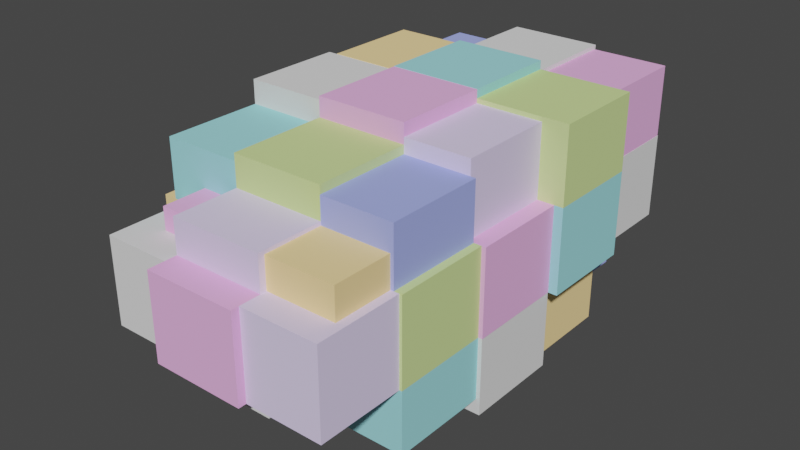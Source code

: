 # Source: MT-Pipeline.blend  (saved by Blender 3.4.6; exported with 4.5.12 LTS)
import bpy
from mathutils import Matrix  # noqa: F401  (used for matrix-valued properties, if any)

bpy.ops.wm.read_factory_settings(use_empty=True)
scene = bpy.context.scene
scene.name = 'Scene'

# ---- collections
col_boundingboxes__3x5x3 = bpy.data.collections.new('boundingboxes__3x5x3'); scene.collection.children.link(col_boundingboxes__3x5x3)

# ---- materials (node trees are filled in below, after node groups)
mat_clr = bpy.data.materials.new('CLR')
mat_clr.use_transparent_shadow = False
mat_clr.diffuse_color = (0.3744, 0.4369, 0.96, 1.0)
mat_dots_stroke = bpy.data.materials.new('Dots Stroke')
mat_dots_stroke.use_transparent_shadow = False
mat_dots_stroke.roughness = 0.5
mat_fcmc = bpy.data.materials.new('FCMC')
mat_fcmc.use_transparent_shadow = False
mat_fcmc.diffuse_color = (0.93, 0.465, 0.8612, 1.0)
mat_ff = bpy.data.materials.new('FF')
mat_ff.use_transparent_shadow = False
mat_ff.diffuse_color = (0.805, 0.7, 1.0, 1.0)
mat_pcmc = bpy.data.materials.new('PCMC')
mat_pcmc.use_transparent_shadow = False
mat_pcmc.diffuse_color = (1.0, 0.7368, 0.342, 1.0)
mat_pe = bpy.data.materials.new('PE')
mat_pe.use_transparent_shadow = False
mat_pe.diffuse_color = (0.3451, 0.7725, 0.8118, 1.0)
mat_rna = bpy.data.materials.new('RNA')
mat_rna.use_transparent_shadow = False
mat_rna.diffuse_color = (0.6378, 0.8, 0.32, 1.0)

# ---- material node trees

# ---- world
world_world = bpy.data.worlds.new('World'); scene.world = world_world
world_world.use_nodes = True; world_world.node_tree.nodes.clear()
_N = world_world.node_tree.nodes; _L = world_world.node_tree.links
n0 = _N.new('ShaderNodeOutputWorld'); n0.name = 'World Output'; n0.location = (300, 300)
n1 = _N.new('ShaderNodeBackground'); n1.name = 'Background'; n1.location = (10, 300)
n1.inputs[0].default_value = (0.05088, 0.05088, 0.05088, 1.0)
_L.new(n1.outputs[0], n0.inputs[0])
n0.is_active_output = True
world_world.color = (0.05088, 0.05088, 0.05088)
world_world.use_sun_shadow = False
world_world.sun_shadow_jitter_overblur = 0.0

# ---- meshes
me_boundingbox_a_1_i_004 = bpy.data.meshes.new('boundingbox_A-1-I.004')
me_boundingbox_a_1_i_004.from_pydata([(10.08, -98.76, -14.79), (21.0, -98.76, -14.79), (10.08, -88.8, -14.79), (21.0, -88.8, -14.79), (10.08, -98.76, -9.667), (21.0, -98.76, -9.667), (10.08, -88.8, -9.667), (21.0, -88.8, -9.667)], [], [(0, 2, 3, 1), (0, 1, 5, 4), (4, 5, 7, 6), (2, 6, 7, 3), (0, 4, 6, 2), (1, 3, 7, 5)])
_uv = me_boundingbox_a_1_i_004.uv_layers.new(name='uv_map')
_uv.uv.foreach_set('vector', [0.25, 0.375, 0.25, 0.125, 0.5, 0.125, 0.5, 0.375, 0.25, 0.375, 0.5, 0.375, 0.5, 0.625, 0.25, 0.625, 0.25, 0.625, 0.5, 0.625, 0.5, 0.875, 0.25, 0.875, 1.0, 0.375, 1.0, 0.625, 0.75, 0.625, 0.75, 0.375, 0.25, 0.375, 0.25, 0.625, 0.0, 0.625, 0.0, 0.375, 0.5, 0.375, 0.75, 0.375, 0.75, 0.625, 0.5, 0.625])
me_boundingbox_a_1_i_004.materials.append(mat_clr)
me_boundingbox_a_1_i_004.update()
me_boundingbox_a_1_ii_004 = bpy.data.meshes.new('boundingbox_A-1-II.004')
me_boundingbox_a_1_ii_004.from_pydata([(5.59, -106.4, -9.667), (21.0, -106.4, -9.667), (5.59, -88.8, -9.667), (21.0, -88.8, -9.667), (5.59, -106.4, 9.667), (21.0, -106.4, 9.667), (5.59, -88.8, 9.667), (21.0, -88.8, 9.667)], [], [(0, 2, 3, 1), (0, 1, 5, 4), (4, 5, 7, 6), (2, 6, 7, 3), (0, 4, 6, 2), (1, 3, 7, 5)])
_uv = me_boundingbox_a_1_ii_004.uv_layers.new(name='uv_map')
_uv.uv.foreach_set('vector', [0.25, 0.375, 0.25, 0.125, 0.5, 0.125, 0.5, 0.375, 0.25, 0.375, 0.5, 0.375, 0.5, 0.625, 0.25, 0.625, 0.25, 0.625, 0.5, 0.625, 0.5, 0.875, 0.25, 0.875, 1.0, 0.375, 1.0, 0.625, 0.75, 0.625, 0.75, 0.375, 0.25, 0.375, 0.25, 0.625, 0.0, 0.625, 0.0, 0.375, 0.5, 0.375, 0.75, 0.375, 0.75, 0.625, 0.5, 0.625])
me_boundingbox_a_1_ii_004.materials.append(mat_dots_stroke)
me_boundingbox_a_1_ii_004.update()
me_boundingbox_a_1_iii_004 = bpy.data.meshes.new('boundingbox_A-1-III.004')
me_boundingbox_a_1_iii_004.from_pydata([(12.07, -98.73, 9.667), (21.0, -98.73, 9.667), (12.07, -88.8, 9.667), (21.0, -88.8, 9.667), (12.07, -98.73, 14.62), (21.0, -98.73, 14.62), (12.07, -88.8, 14.62), (21.0, -88.8, 14.62)], [], [(0, 2, 3, 1), (0, 1, 5, 4), (4, 5, 7, 6), (2, 6, 7, 3), (0, 4, 6, 2), (1, 3, 7, 5)])
_uv = me_boundingbox_a_1_iii_004.uv_layers.new(name='uv_map')
_uv.uv.foreach_set('vector', [0.25, 0.375, 0.25, 0.125, 0.5, 0.125, 0.5, 0.375, 0.25, 0.375, 0.5, 0.375, 0.5, 0.625, 0.25, 0.625, 0.25, 0.625, 0.5, 0.625, 0.5, 0.875, 0.25, 0.875, 1.0, 0.375, 1.0, 0.625, 0.75, 0.625, 0.75, 0.375, 0.25, 0.375, 0.25, 0.625, 0.0, 0.625, 0.0, 0.375, 0.5, 0.375, 0.75, 0.375, 0.75, 0.625, 0.5, 0.625])
me_boundingbox_a_1_iii_004.materials.append(mat_fcmc)
me_boundingbox_a_1_iii_004.update()
me_boundingbox_a_2_i_004 = bpy.data.meshes.new('boundingbox_A-2-I.004')
me_boundingbox_a_2_i_004.from_pydata([(2.435, -88.8, -22.04), (21.0, -88.8, -22.04), (2.435, -66.6, -22.04), (21.0, -66.6, -22.04), (2.435, -88.8, -9.667), (21.0, -88.8, -9.667), (2.435, -66.6, -9.667), (21.0, -66.6, -9.667)], [], [(0, 2, 3, 1), (0, 1, 5, 4), (4, 5, 7, 6), (2, 6, 7, 3), (0, 4, 6, 2), (1, 3, 7, 5)])
_uv = me_boundingbox_a_2_i_004.uv_layers.new(name='uv_map')
_uv.uv.foreach_set('vector', [0.25, 0.375, 0.25, 0.125, 0.5, 0.125, 0.5, 0.375, 0.25, 0.375, 0.5, 0.375, 0.5, 0.625, 0.25, 0.625, 0.25, 0.625, 0.5, 0.625, 0.5, 0.875, 0.25, 0.875, 1.0, 0.375, 1.0, 0.625, 0.75, 0.625, 0.75, 0.375, 0.25, 0.375, 0.25, 0.625, 0.0, 0.625, 0.0, 0.375, 0.5, 0.375, 0.75, 0.375, 0.75, 0.625, 0.5, 0.625])
me_boundingbox_a_2_i_004.materials.append(mat_ff)
me_boundingbox_a_2_i_004.update()
me_boundingbox_a_2_ii_004 = bpy.data.meshes.new('boundingbox_A-2-II.004')
me_boundingbox_a_2_ii_004.from_pydata([(0.008295, -88.8, -9.667), (21.0, -88.8, -9.667), (0.008295, -66.6, -9.667), (21.0, -66.6, -9.667), (0.008295, -88.8, 9.667), (21.0, -88.8, 9.667), (0.008295, -66.6, 9.667), (21.0, -66.6, 9.667)], [], [(0, 2, 3, 1), (0, 1, 5, 4), (4, 5, 7, 6), (2, 6, 7, 3), (0, 4, 6, 2), (1, 3, 7, 5)])
_uv = me_boundingbox_a_2_ii_004.uv_layers.new(name='uv_map')
_uv.uv.foreach_set('vector', [0.25, 0.375, 0.25, 0.125, 0.5, 0.125, 0.5, 0.375, 0.25, 0.375, 0.5, 0.375, 0.5, 0.625, 0.25, 0.625, 0.25, 0.625, 0.5, 0.625, 0.5, 0.875, 0.25, 0.875, 1.0, 0.375, 1.0, 0.625, 0.75, 0.625, 0.75, 0.375, 0.25, 0.375, 0.25, 0.625, 0.0, 0.625, 0.0, 0.375, 0.5, 0.375, 0.75, 0.375, 0.75, 0.625, 0.5, 0.625])
me_boundingbox_a_2_ii_004.materials.append(mat_pcmc)
me_boundingbox_a_2_ii_004.update()
me_boundingbox_a_2_iii_004 = bpy.data.meshes.new('boundingbox_A-2-III.004')
me_boundingbox_a_2_iii_004.from_pydata([(3.041, -88.8, 9.667), (21.0, -88.8, 9.667), (3.041, -66.6, 9.667), (21.0, -66.6, 9.667), (3.041, -88.8, 22.67), (21.0, -88.8, 22.67), (3.041, -66.6, 22.67), (21.0, -66.6, 22.67)], [], [(0, 2, 3, 1), (0, 1, 5, 4), (4, 5, 7, 6), (2, 6, 7, 3), (0, 4, 6, 2), (1, 3, 7, 5)])
_uv = me_boundingbox_a_2_iii_004.uv_layers.new(name='uv_map')
_uv.uv.foreach_set('vector', [0.25, 0.375, 0.25, 0.125, 0.5, 0.125, 0.5, 0.375, 0.25, 0.375, 0.5, 0.375, 0.5, 0.625, 0.25, 0.625, 0.25, 0.625, 0.5, 0.625, 0.5, 0.875, 0.25, 0.875, 1.0, 0.375, 1.0, 0.625, 0.75, 0.625, 0.75, 0.375, 0.25, 0.375, 0.25, 0.625, 0.0, 0.625, 0.0, 0.375, 0.5, 0.375, 0.75, 0.375, 0.75, 0.625, 0.5, 0.625])
me_boundingbox_a_2_iii_004.materials.append(mat_pe)
me_boundingbox_a_2_iii_004.update()
me_boundingbox_a_3_i_004 = bpy.data.meshes.new('boundingbox_A-3-I.004')
me_boundingbox_a_3_i_004.from_pydata([(2.459, -66.6, -24.33), (21.0, -66.6, -24.33), (2.459, -44.4, -24.33), (21.0, -44.4, -24.33), (2.459, -66.6, -9.667), (21.0, -66.6, -9.667), (2.459, -44.4, -9.667), (21.0, -44.4, -9.667)], [], [(0, 2, 3, 1), (0, 1, 5, 4), (4, 5, 7, 6), (2, 6, 7, 3), (0, 4, 6, 2), (1, 3, 7, 5)])
_uv = me_boundingbox_a_3_i_004.uv_layers.new(name='uv_map')
_uv.uv.foreach_set('vector', [0.25, 0.375, 0.25, 0.125, 0.5, 0.125, 0.5, 0.375, 0.25, 0.375, 0.5, 0.375, 0.5, 0.625, 0.25, 0.625, 0.25, 0.625, 0.5, 0.625, 0.5, 0.875, 0.25, 0.875, 1.0, 0.375, 1.0, 0.625, 0.75, 0.625, 0.75, 0.375, 0.25, 0.375, 0.25, 0.625, 0.0, 0.625, 0.0, 0.375, 0.5, 0.375, 0.75, 0.375, 0.75, 0.625, 0.5, 0.625])
me_boundingbox_a_3_i_004.materials.append(mat_rna)
me_boundingbox_a_3_i_004.update()
me_boundingbox_a_3_ii_005 = bpy.data.meshes.new('boundingbox_A-3-II.005')
me_boundingbox_a_3_ii_005.from_pydata([(0.04888, -66.6, -9.667), (21.0, -66.6, -9.667), (0.04888, -44.4, -9.667), (21.0, -44.4, -9.667), (0.04888, -66.6, 9.667), (21.0, -66.6, 9.667), (0.04888, -44.4, 9.667), (21.0, -44.4, 9.667)], [], [(0, 2, 3, 1), (0, 1, 5, 4), (4, 5, 7, 6), (2, 6, 7, 3), (0, 4, 6, 2), (1, 3, 7, 5)])
_uv = me_boundingbox_a_3_ii_005.uv_layers.new(name='uv_map')
_uv.uv.foreach_set('vector', [0.25, 0.375, 0.25, 0.125, 0.5, 0.125, 0.5, 0.375, 0.25, 0.375, 0.5, 0.375, 0.5, 0.625, 0.25, 0.625, 0.25, 0.625, 0.5, 0.625, 0.5, 0.875, 0.25, 0.875, 1.0, 0.375, 1.0, 0.625, 0.75, 0.625, 0.75, 0.375, 0.25, 0.375, 0.25, 0.625, 0.0, 0.625, 0.0, 0.375, 0.5, 0.375, 0.75, 0.375, 0.75, 0.625, 0.5, 0.625])
me_boundingbox_a_3_ii_005.materials.append(mat_clr)
me_boundingbox_a_3_ii_005.update()
me_boundingbox_a_3_iii_005 = bpy.data.meshes.new('boundingbox_A-3-III.005')
me_boundingbox_a_3_iii_005.from_pydata([(2.999, -66.6, 9.667), (21.0, -66.6, 9.667), (2.999, -44.4, 9.667), (21.0, -44.4, 9.667), (2.999, -66.6, 27.93), (21.0, -66.6, 27.93), (2.999, -44.4, 27.93), (21.0, -44.4, 27.93)], [], [(0, 2, 3, 1), (0, 1, 5, 4), (4, 5, 7, 6), (2, 6, 7, 3), (0, 4, 6, 2), (1, 3, 7, 5)])
_uv = me_boundingbox_a_3_iii_005.uv_layers.new(name='uv_map')
_uv.uv.foreach_set('vector', [0.25, 0.375, 0.25, 0.125, 0.5, 0.125, 0.5, 0.375, 0.25, 0.375, 0.5, 0.375, 0.5, 0.625, 0.25, 0.625, 0.25, 0.625, 0.5, 0.625, 0.5, 0.875, 0.25, 0.875, 1.0, 0.375, 1.0, 0.625, 0.75, 0.625, 0.75, 0.375, 0.25, 0.375, 0.25, 0.625, 0.0, 0.625, 0.0, 0.375, 0.5, 0.375, 0.75, 0.375, 0.75, 0.625, 0.5, 0.625])
me_boundingbox_a_3_iii_005.materials.append(mat_dots_stroke)
me_boundingbox_a_3_iii_005.update()
me_boundingbox_a_4_i_004 = bpy.data.meshes.new('boundingbox_A-4-I.004')
me_boundingbox_a_4_i_004.from_pydata([(5.232, -44.4, -24.28), (21.0, -44.4, -24.28), (5.232, -22.2, -24.28), (21.0, -22.2, -24.28), (5.232, -44.4, -9.667), (21.0, -44.4, -9.667), (5.232, -22.2, -9.667), (21.0, -22.2, -9.667)], [], [(0, 2, 3, 1), (0, 1, 5, 4), (4, 5, 7, 6), (2, 6, 7, 3), (0, 4, 6, 2), (1, 3, 7, 5)])
_uv = me_boundingbox_a_4_i_004.uv_layers.new(name='uv_map')
_uv.uv.foreach_set('vector', [0.25, 0.375, 0.25, 0.125, 0.5, 0.125, 0.5, 0.375, 0.25, 0.375, 0.5, 0.375, 0.5, 0.625, 0.25, 0.625, 0.25, 0.625, 0.5, 0.625, 0.5, 0.875, 0.25, 0.875, 1.0, 0.375, 1.0, 0.625, 0.75, 0.625, 0.75, 0.375, 0.25, 0.375, 0.25, 0.625, 0.0, 0.625, 0.0, 0.375, 0.5, 0.375, 0.75, 0.375, 0.75, 0.625, 0.5, 0.625])
me_boundingbox_a_4_i_004.materials.append(mat_fcmc)
me_boundingbox_a_4_i_004.update()
me_boundingbox_a_4_ii_005 = bpy.data.meshes.new('boundingbox_A-4-II.005')
me_boundingbox_a_4_ii_005.from_pydata([(3.519, -44.4, -9.667), (21.0, -44.4, -9.667), (3.519, -22.2, -9.667), (21.0, -22.2, -9.667), (3.519, -44.4, 9.667), (21.0, -44.4, 9.667), (3.519, -22.2, 9.667), (21.0, -22.2, 9.667)], [], [(0, 2, 3, 1), (0, 1, 5, 4), (4, 5, 7, 6), (2, 6, 7, 3), (0, 4, 6, 2), (1, 3, 7, 5)])
_uv = me_boundingbox_a_4_ii_005.uv_layers.new(name='uv_map')
_uv.uv.foreach_set('vector', [0.25, 0.375, 0.25, 0.125, 0.5, 0.125, 0.5, 0.375, 0.25, 0.375, 0.5, 0.375, 0.5, 0.625, 0.25, 0.625, 0.25, 0.625, 0.5, 0.625, 0.5, 0.875, 0.25, 0.875, 1.0, 0.375, 1.0, 0.625, 0.75, 0.625, 0.75, 0.375, 0.25, 0.375, 0.25, 0.625, 0.0, 0.625, 0.0, 0.375, 0.5, 0.375, 0.75, 0.375, 0.75, 0.625, 0.5, 0.625])
me_boundingbox_a_4_ii_005.materials.append(mat_ff)
me_boundingbox_a_4_ii_005.update()
me_boundingbox_a_4_iii_005 = bpy.data.meshes.new('boundingbox_A-4-III.005')
me_boundingbox_a_4_iii_005.from_pydata([(5.161, -44.4, 9.667), (21.0, -44.4, 9.667), (5.161, -22.2, 9.667), (21.0, -22.2, 9.667), (5.161, -44.4, 28.02), (21.0, -44.4, 28.02), (5.161, -22.2, 28.02), (21.0, -22.2, 28.02)], [], [(0, 2, 3, 1), (0, 1, 5, 4), (4, 5, 7, 6), (2, 6, 7, 3), (0, 4, 6, 2), (1, 3, 7, 5)])
_uv = me_boundingbox_a_4_iii_005.uv_layers.new(name='uv_map')
_uv.uv.foreach_set('vector', [0.25, 0.375, 0.25, 0.125, 0.5, 0.125, 0.5, 0.375, 0.25, 0.375, 0.5, 0.375, 0.5, 0.625, 0.25, 0.625, 0.25, 0.625, 0.5, 0.625, 0.5, 0.875, 0.25, 0.875, 1.0, 0.375, 1.0, 0.625, 0.75, 0.625, 0.75, 0.375, 0.25, 0.375, 0.25, 0.625, 0.0, 0.625, 0.0, 0.375, 0.5, 0.375, 0.75, 0.375, 0.75, 0.625, 0.5, 0.625])
me_boundingbox_a_4_iii_005.materials.append(mat_pcmc)
me_boundingbox_a_4_iii_005.update()
me_boundingbox_a_5_i_004 = bpy.data.meshes.new('boundingbox_A-5-I.004')
me_boundingbox_a_5_i_004.from_pydata([(13.47, -22.2, -18.1), (21.0, -22.2, -18.1), (13.47, -13.91, -18.1), (21.0, -13.91, -18.1), (13.47, -22.2, -9.667), (21.0, -22.2, -9.667), (13.47, -13.91, -9.667), (21.0, -13.91, -9.667)], [], [(0, 2, 3, 1), (0, 1, 5, 4), (4, 5, 7, 6), (2, 6, 7, 3), (0, 4, 6, 2), (1, 3, 7, 5)])
_uv = me_boundingbox_a_5_i_004.uv_layers.new(name='uv_map')
_uv.uv.foreach_set('vector', [0.25, 0.375, 0.25, 0.125, 0.5, 0.125, 0.5, 0.375, 0.25, 0.375, 0.5, 0.375, 0.5, 0.625, 0.25, 0.625, 0.25, 0.625, 0.5, 0.625, 0.5, 0.875, 0.25, 0.875, 1.0, 0.375, 1.0, 0.625, 0.75, 0.625, 0.75, 0.375, 0.25, 0.375, 0.25, 0.625, 0.0, 0.625, 0.0, 0.375, 0.5, 0.375, 0.75, 0.375, 0.75, 0.625, 0.5, 0.625])
me_boundingbox_a_5_i_004.materials.append(mat_pe)
me_boundingbox_a_5_i_004.update()
me_boundingbox_a_5_ii_005 = bpy.data.meshes.new('boundingbox_A-5-II.005')
me_boundingbox_a_5_ii_005.from_pydata([(9.034, -22.2, -9.667), (21.0, -22.2, -9.667), (9.034, -6.594, -9.667), (21.0, -6.594, -9.667), (9.034, -22.2, 9.667), (21.0, -22.2, 9.667), (9.034, -6.594, 9.667), (21.0, -6.594, 9.667)], [], [(0, 2, 3, 1), (0, 1, 5, 4), (4, 5, 7, 6), (2, 6, 7, 3), (0, 4, 6, 2), (1, 3, 7, 5)])
_uv = me_boundingbox_a_5_ii_005.uv_layers.new(name='uv_map')
_uv.uv.foreach_set('vector', [0.25, 0.375, 0.25, 0.125, 0.5, 0.125, 0.5, 0.375, 0.25, 0.375, 0.5, 0.375, 0.5, 0.625, 0.25, 0.625, 0.25, 0.625, 0.5, 0.625, 0.5, 0.875, 0.25, 0.875, 1.0, 0.375, 1.0, 0.625, 0.75, 0.625, 0.75, 0.375, 0.25, 0.375, 0.25, 0.625, 0.0, 0.625, 0.0, 0.375, 0.5, 0.375, 0.75, 0.375, 0.75, 0.625, 0.5, 0.625])
me_boundingbox_a_5_ii_005.materials.append(mat_rna)
me_boundingbox_a_5_ii_005.update()
me_boundingbox_a_5_iii_005 = bpy.data.meshes.new('boundingbox_A-5-III.005')
me_boundingbox_a_5_iii_005.from_pydata([(9.31, -22.2, 9.667), (21.0, -22.2, 9.667), (9.31, -6.589, 9.667), (21.0, -6.589, 9.667), (9.31, -22.2, 24.44), (21.0, -22.2, 24.44), (9.31, -6.589, 24.44), (21.0, -6.589, 24.44)], [], [(0, 2, 3, 1), (0, 1, 5, 4), (4, 5, 7, 6), (2, 6, 7, 3), (0, 4, 6, 2), (1, 3, 7, 5)])
_uv = me_boundingbox_a_5_iii_005.uv_layers.new(name='uv_map')
_uv.uv.foreach_set('vector', [0.25, 0.375, 0.25, 0.125, 0.5, 0.125, 0.5, 0.375, 0.25, 0.375, 0.5, 0.375, 0.5, 0.625, 0.25, 0.625, 0.25, 0.625, 0.5, 0.625, 0.5, 0.875, 0.25, 0.875, 1.0, 0.375, 1.0, 0.625, 0.75, 0.625, 0.75, 0.375, 0.25, 0.375, 0.25, 0.625, 0.0, 0.625, 0.0, 0.375, 0.5, 0.375, 0.75, 0.375, 0.75, 0.625, 0.5, 0.625])
me_boundingbox_a_5_iii_005.materials.append(mat_clr)
me_boundingbox_a_5_iii_005.update()
me_boundingbox_b_1_i_005 = bpy.data.meshes.new('boundingbox_B-1-I.005')
me_boundingbox_b_1_i_005.from_pydata([(21.0, -103.5, -15.61), (42.0, -103.5, -15.61), (21.0, -88.8, -15.61), (42.0, -88.8, -15.61), (21.0, -103.5, -9.667), (42.0, -103.5, -9.667), (21.0, -88.8, -9.667), (42.0, -88.8, -9.667)], [], [(0, 2, 3, 1), (0, 1, 5, 4), (4, 5, 7, 6), (2, 6, 7, 3), (0, 4, 6, 2), (1, 3, 7, 5)])
_uv = me_boundingbox_b_1_i_005.uv_layers.new(name='uv_map')
_uv.uv.foreach_set('vector', [0.25, 0.375, 0.25, 0.125, 0.5, 0.125, 0.5, 0.375, 0.25, 0.375, 0.5, 0.375, 0.5, 0.625, 0.25, 0.625, 0.25, 0.625, 0.5, 0.625, 0.5, 0.875, 0.25, 0.875, 1.0, 0.375, 1.0, 0.625, 0.75, 0.625, 0.75, 0.375, 0.25, 0.375, 0.25, 0.625, 0.0, 0.625, 0.0, 0.375, 0.5, 0.375, 0.75, 0.375, 0.75, 0.625, 0.5, 0.625])
me_boundingbox_b_1_i_005.materials.append(mat_dots_stroke)
me_boundingbox_b_1_i_005.update()
me_boundingbox_b_1_ii_005 = bpy.data.meshes.new('boundingbox_B-1-II.005')
me_boundingbox_b_1_ii_005.from_pydata([(21.0, -110.2, -9.667), (42.0, -110.2, -9.667), (21.0, -88.8, -9.667), (42.0, -88.8, -9.667), (21.0, -110.2, 9.667), (42.0, -110.2, 9.667), (21.0, -88.8, 9.667), (42.0, -88.8, 9.667)], [], [(0, 2, 3, 1), (0, 1, 5, 4), (4, 5, 7, 6), (2, 6, 7, 3), (0, 4, 6, 2), (1, 3, 7, 5)])
_uv = me_boundingbox_b_1_ii_005.uv_layers.new(name='uv_map')
_uv.uv.foreach_set('vector', [0.25, 0.375, 0.25, 0.125, 0.5, 0.125, 0.5, 0.375, 0.25, 0.375, 0.5, 0.375, 0.5, 0.625, 0.25, 0.625, 0.25, 0.625, 0.5, 0.625, 0.5, 0.875, 0.25, 0.875, 1.0, 0.375, 1.0, 0.625, 0.75, 0.625, 0.75, 0.375, 0.25, 0.375, 0.25, 0.625, 0.0, 0.625, 0.0, 0.375, 0.5, 0.375, 0.75, 0.375, 0.75, 0.625, 0.5, 0.625])
me_boundingbox_b_1_ii_005.materials.append(mat_fcmc)
me_boundingbox_b_1_ii_005.update()
me_boundingbox_b_1_iii_005 = bpy.data.meshes.new('boundingbox_B-1-III.005')
me_boundingbox_b_1_iii_005.from_pydata([(21.0, -103.6, 9.667), (42.0, -103.6, 9.667), (21.0, -88.8, 9.667), (42.0, -88.8, 9.667), (21.0, -103.6, 17.35), (42.0, -103.6, 17.35), (21.0, -88.8, 17.35), (42.0, -88.8, 17.35)], [], [(0, 2, 3, 1), (0, 1, 5, 4), (4, 5, 7, 6), (2, 6, 7, 3), (0, 4, 6, 2), (1, 3, 7, 5)])
_uv = me_boundingbox_b_1_iii_005.uv_layers.new(name='uv_map')
_uv.uv.foreach_set('vector', [0.25, 0.375, 0.25, 0.125, 0.5, 0.125, 0.5, 0.375, 0.25, 0.375, 0.5, 0.375, 0.5, 0.625, 0.25, 0.625, 0.25, 0.625, 0.5, 0.625, 0.5, 0.875, 0.25, 0.875, 1.0, 0.375, 1.0, 0.625, 0.75, 0.625, 0.75, 0.375, 0.25, 0.375, 0.25, 0.625, 0.0, 0.625, 0.0, 0.375, 0.5, 0.375, 0.75, 0.375, 0.75, 0.625, 0.5, 0.625])
me_boundingbox_b_1_iii_005.materials.append(mat_ff)
me_boundingbox_b_1_iii_005.update()
me_boundingbox_b_2_i_005 = bpy.data.meshes.new('boundingbox_B-2-I.005')
me_boundingbox_b_2_i_005.from_pydata([(21.0, -88.8, -24.3), (42.0, -88.8, -24.3), (21.0, -66.6, -24.3), (42.0, -66.6, -24.3), (21.0, -88.8, -9.667), (42.0, -88.8, -9.667), (21.0, -66.6, -9.667), (42.0, -66.6, -9.667)], [], [(0, 2, 3, 1), (0, 1, 5, 4), (4, 5, 7, 6), (2, 6, 7, 3), (0, 4, 6, 2), (1, 3, 7, 5)])
_uv = me_boundingbox_b_2_i_005.uv_layers.new(name='uv_map')
_uv.uv.foreach_set('vector', [0.25, 0.375, 0.25, 0.125, 0.5, 0.125, 0.5, 0.375, 0.25, 0.375, 0.5, 0.375, 0.5, 0.625, 0.25, 0.625, 0.25, 0.625, 0.5, 0.625, 0.5, 0.875, 0.25, 0.875, 1.0, 0.375, 1.0, 0.625, 0.75, 0.625, 0.75, 0.375, 0.25, 0.375, 0.25, 0.625, 0.0, 0.625, 0.0, 0.375, 0.5, 0.375, 0.75, 0.375, 0.75, 0.625, 0.5, 0.625])
me_boundingbox_b_2_i_005.materials.append(mat_pcmc)
me_boundingbox_b_2_i_005.update()
me_boundingbox_b_2_ii_005 = bpy.data.meshes.new('boundingbox_B-2-II.005')
me_boundingbox_b_2_ii_005.from_pydata([(21.0, -88.8, -9.667), (42.0, -88.8, -9.667), (21.0, -66.6, -9.667), (42.0, -66.6, -9.667), (21.0, -88.8, 9.667), (42.0, -88.8, 9.667), (21.0, -66.6, 9.667), (42.0, -66.6, 9.667)], [], [(0, 2, 3, 1), (0, 1, 5, 4), (4, 5, 7, 6), (2, 6, 7, 3), (0, 4, 6, 2), (1, 3, 7, 5)])
_uv = me_boundingbox_b_2_ii_005.uv_layers.new(name='uv_map')
_uv.uv.foreach_set('vector', [0.25, 0.375, 0.25, 0.125, 0.5, 0.125, 0.5, 0.375, 0.25, 0.375, 0.5, 0.375, 0.5, 0.625, 0.25, 0.625, 0.25, 0.625, 0.5, 0.625, 0.5, 0.875, 0.25, 0.875, 1.0, 0.375, 1.0, 0.625, 0.75, 0.625, 0.75, 0.375, 0.25, 0.375, 0.25, 0.625, 0.0, 0.625, 0.0, 0.375, 0.5, 0.375, 0.75, 0.375, 0.75, 0.625, 0.5, 0.625])
me_boundingbox_b_2_ii_005.materials.append(mat_pe)
me_boundingbox_b_2_ii_005.update()
me_boundingbox_b_2_iii_005 = bpy.data.meshes.new('boundingbox_B-2-III.005')
me_boundingbox_b_2_iii_005.from_pydata([(21.0, -88.8, 9.667), (42.0, -88.8, 9.667), (21.0, -66.6, 9.667), (42.0, -66.6, 9.667), (21.0, -88.8, 24.3), (42.0, -88.8, 24.3), (21.0, -66.6, 24.3), (42.0, -66.6, 24.3)], [], [(0, 2, 3, 1), (0, 1, 5, 4), (4, 5, 7, 6), (2, 6, 7, 3), (0, 4, 6, 2), (1, 3, 7, 5)])
_uv = me_boundingbox_b_2_iii_005.uv_layers.new(name='uv_map')
_uv.uv.foreach_set('vector', [0.25, 0.375, 0.25, 0.125, 0.5, 0.125, 0.5, 0.375, 0.25, 0.375, 0.5, 0.375, 0.5, 0.625, 0.25, 0.625, 0.25, 0.625, 0.5, 0.625, 0.5, 0.875, 0.25, 0.875, 1.0, 0.375, 1.0, 0.625, 0.75, 0.625, 0.75, 0.375, 0.25, 0.375, 0.25, 0.625, 0.0, 0.625, 0.0, 0.375, 0.5, 0.375, 0.75, 0.375, 0.75, 0.625, 0.5, 0.625])
me_boundingbox_b_2_iii_005.materials.append(mat_rna)
me_boundingbox_b_2_iii_005.update()
me_boundingbox_b_3_i_005 = bpy.data.meshes.new('boundingbox_B-3-I.005')
me_boundingbox_b_3_i_005.from_pydata([(21.0, -66.6, -28.79), (42.0, -66.6, -28.79), (21.0, -44.4, -28.79), (42.0, -44.4, -28.79), (21.0, -66.6, -9.667), (42.0, -66.6, -9.667), (21.0, -44.4, -9.667), (42.0, -44.4, -9.667)], [], [(0, 2, 3, 1), (0, 1, 5, 4), (4, 5, 7, 6), (2, 6, 7, 3), (0, 4, 6, 2), (1, 3, 7, 5)])
_uv = me_boundingbox_b_3_i_005.uv_layers.new(name='uv_map')
_uv.uv.foreach_set('vector', [0.25, 0.375, 0.25, 0.125, 0.5, 0.125, 0.5, 0.375, 0.25, 0.375, 0.5, 0.375, 0.5, 0.625, 0.25, 0.625, 0.25, 0.625, 0.5, 0.625, 0.5, 0.875, 0.25, 0.875, 1.0, 0.375, 1.0, 0.625, 0.75, 0.625, 0.75, 0.375, 0.25, 0.375, 0.25, 0.625, 0.0, 0.625, 0.0, 0.375, 0.5, 0.375, 0.75, 0.375, 0.75, 0.625, 0.5, 0.625])
me_boundingbox_b_3_i_005.materials.append(mat_clr)
me_boundingbox_b_3_i_005.update()
me_boundingbox_b_3_ii_005 = bpy.data.meshes.new('boundingbox_B-3-II.005')
me_boundingbox_b_3_ii_005.from_pydata([(21.0, -66.6, -9.667), (42.0, -66.6, -9.667), (21.0, -44.4, -9.667), (42.0, -44.4, -9.667), (21.0, -66.6, 9.667), (42.0, -66.6, 9.667), (21.0, -44.4, 9.667), (42.0, -44.4, 9.667)], [], [(0, 2, 3, 1), (0, 1, 5, 4), (4, 5, 7, 6), (2, 6, 7, 3), (0, 4, 6, 2), (1, 3, 7, 5)])
_uv = me_boundingbox_b_3_ii_005.uv_layers.new(name='uv_map')
_uv.uv.foreach_set('vector', [0.25, 0.375, 0.25, 0.125, 0.5, 0.125, 0.5, 0.375, 0.25, 0.375, 0.5, 0.375, 0.5, 0.625, 0.25, 0.625, 0.25, 0.625, 0.5, 0.625, 0.5, 0.875, 0.25, 0.875, 1.0, 0.375, 1.0, 0.625, 0.75, 0.625, 0.75, 0.375, 0.25, 0.375, 0.25, 0.625, 0.0, 0.625, 0.0, 0.375, 0.5, 0.375, 0.75, 0.375, 0.75, 0.625, 0.5, 0.625])
me_boundingbox_b_3_ii_005.materials.append(mat_dots_stroke)
me_boundingbox_b_3_ii_005.update()
me_boundingbox_b_3_iii_005 = bpy.data.meshes.new('boundingbox_B-3-III.005')
me_boundingbox_b_3_iii_005.from_pydata([(21.0, -66.6, 9.667), (42.0, -66.6, 9.667), (21.0, -44.4, 9.667), (42.0, -44.4, 9.667), (21.0, -66.6, 28.68), (42.0, -66.6, 28.68), (21.0, -44.4, 28.68), (42.0, -44.4, 28.68)], [], [(0, 2, 3, 1), (0, 1, 5, 4), (4, 5, 7, 6), (2, 6, 7, 3), (0, 4, 6, 2), (1, 3, 7, 5)])
_uv = me_boundingbox_b_3_iii_005.uv_layers.new(name='uv_map')
_uv.uv.foreach_set('vector', [0.25, 0.375, 0.25, 0.125, 0.5, 0.125, 0.5, 0.375, 0.25, 0.375, 0.5, 0.375, 0.5, 0.625, 0.25, 0.625, 0.25, 0.625, 0.5, 0.625, 0.5, 0.875, 0.25, 0.875, 1.0, 0.375, 1.0, 0.625, 0.75, 0.625, 0.75, 0.375, 0.25, 0.375, 0.25, 0.625, 0.0, 0.625, 0.0, 0.375, 0.5, 0.375, 0.75, 0.375, 0.75, 0.625, 0.5, 0.625])
me_boundingbox_b_3_iii_005.materials.append(mat_fcmc)
me_boundingbox_b_3_iii_005.update()
me_boundingbox_b_4_i_005 = bpy.data.meshes.new('boundingbox_B-4-I.005')
me_boundingbox_b_4_i_005.from_pydata([(21.0, -44.4, -28.63), (42.0, -44.4, -28.63), (21.0, -22.2, -28.63), (42.0, -22.2, -28.63), (21.0, -44.4, -9.667), (42.0, -44.4, -9.667), (21.0, -22.2, -9.667), (42.0, -22.2, -9.667)], [], [(0, 2, 3, 1), (0, 1, 5, 4), (4, 5, 7, 6), (2, 6, 7, 3), (0, 4, 6, 2), (1, 3, 7, 5)])
_uv = me_boundingbox_b_4_i_005.uv_layers.new(name='uv_map')
_uv.uv.foreach_set('vector', [0.25, 0.375, 0.25, 0.125, 0.5, 0.125, 0.5, 0.375, 0.25, 0.375, 0.5, 0.375, 0.5, 0.625, 0.25, 0.625, 0.25, 0.625, 0.5, 0.625, 0.5, 0.875, 0.25, 0.875, 1.0, 0.375, 1.0, 0.625, 0.75, 0.625, 0.75, 0.375, 0.25, 0.375, 0.25, 0.625, 0.0, 0.625, 0.0, 0.375, 0.5, 0.375, 0.75, 0.375, 0.75, 0.625, 0.5, 0.625])
me_boundingbox_b_4_i_005.materials.append(mat_ff)
me_boundingbox_b_4_i_005.update()
me_boundingbox_b_4_ii_005 = bpy.data.meshes.new('boundingbox_B-4-II.005')
me_boundingbox_b_4_ii_005.from_pydata([(21.0, -44.4, -9.667), (42.0, -44.4, -9.667), (21.0, -22.2, -9.667), (42.0, -22.2, -9.667), (21.0, -44.4, 9.667), (42.0, -44.4, 9.667), (21.0, -22.2, 9.667), (42.0, -22.2, 9.667)], [], [(0, 2, 3, 1), (0, 1, 5, 4), (4, 5, 7, 6), (2, 6, 7, 3), (0, 4, 6, 2), (1, 3, 7, 5)])
_uv = me_boundingbox_b_4_ii_005.uv_layers.new(name='uv_map')
_uv.uv.foreach_set('vector', [0.25, 0.375, 0.25, 0.125, 0.5, 0.125, 0.5, 0.375, 0.25, 0.375, 0.5, 0.375, 0.5, 0.625, 0.25, 0.625, 0.25, 0.625, 0.5, 0.625, 0.5, 0.875, 0.25, 0.875, 1.0, 0.375, 1.0, 0.625, 0.75, 0.625, 0.75, 0.375, 0.25, 0.375, 0.25, 0.625, 0.0, 0.625, 0.0, 0.375, 0.5, 0.375, 0.75, 0.375, 0.75, 0.625, 0.5, 0.625])
me_boundingbox_b_4_ii_005.materials.append(mat_pcmc)
me_boundingbox_b_4_ii_005.update()
me_boundingbox_b_4_iii_005 = bpy.data.meshes.new('boundingbox_B-4-III.005')
me_boundingbox_b_4_iii_005.from_pydata([(21.0, -44.4, 9.667), (42.0, -44.4, 9.667), (21.0, -22.2, 9.667), (42.0, -22.2, 9.667), (21.0, -44.4, 28.76), (42.0, -44.4, 28.76), (21.0, -22.2, 28.76), (42.0, -22.2, 28.76)], [], [(0, 2, 3, 1), (0, 1, 5, 4), (4, 5, 7, 6), (2, 6, 7, 3), (0, 4, 6, 2), (1, 3, 7, 5)])
_uv = me_boundingbox_b_4_iii_005.uv_layers.new(name='uv_map')
_uv.uv.foreach_set('vector', [0.25, 0.375, 0.25, 0.125, 0.5, 0.125, 0.5, 0.375, 0.25, 0.375, 0.5, 0.375, 0.5, 0.625, 0.25, 0.625, 0.25, 0.625, 0.5, 0.625, 0.5, 0.875, 0.25, 0.875, 1.0, 0.375, 1.0, 0.625, 0.75, 0.625, 0.75, 0.375, 0.25, 0.375, 0.25, 0.625, 0.0, 0.625, 0.0, 0.375, 0.5, 0.375, 0.75, 0.375, 0.75, 0.625, 0.5, 0.625])
me_boundingbox_b_4_iii_005.materials.append(mat_pe)
me_boundingbox_b_4_iii_005.update()
me_boundingbox_b_5_i_004 = bpy.data.meshes.new('boundingbox_B-5-I.004')
me_boundingbox_b_5_i_004.from_pydata([(21.0, -22.2, -21.42), (42.0, -22.2, -21.42), (21.0, -8.921, -21.42), (42.0, -8.921, -21.42), (21.0, -22.2, -9.667), (42.0, -22.2, -9.667), (21.0, -8.921, -9.667), (42.0, -8.921, -9.667)], [], [(0, 2, 3, 1), (0, 1, 5, 4), (4, 5, 7, 6), (2, 6, 7, 3), (0, 4, 6, 2), (1, 3, 7, 5)])
_uv = me_boundingbox_b_5_i_004.uv_layers.new(name='uv_map')
_uv.uv.foreach_set('vector', [0.25, 0.375, 0.25, 0.125, 0.5, 0.125, 0.5, 0.375, 0.25, 0.375, 0.5, 0.375, 0.5, 0.625, 0.25, 0.625, 0.25, 0.625, 0.5, 0.625, 0.5, 0.875, 0.25, 0.875, 1.0, 0.375, 1.0, 0.625, 0.75, 0.625, 0.75, 0.375, 0.25, 0.375, 0.25, 0.625, 0.0, 0.625, 0.0, 0.375, 0.5, 0.375, 0.75, 0.375, 0.75, 0.625, 0.5, 0.625])
me_boundingbox_b_5_i_004.materials.append(mat_rna)
me_boundingbox_b_5_i_004.update()
me_boundingbox_b_5_ii_005 = bpy.data.meshes.new('boundingbox_B-5-II.005')
me_boundingbox_b_5_ii_005.from_pydata([(21.0, -22.2, -9.667), (42.0, -22.2, -9.667), (21.0, -0.002563, -9.667), (42.0, -0.002563, -9.667), (21.0, -22.2, 9.667), (42.0, -22.2, 9.667), (21.0, -0.002563, 9.667), (42.0, -0.002563, 9.667)], [], [(0, 2, 3, 1), (0, 1, 5, 4), (4, 5, 7, 6), (2, 6, 7, 3), (0, 4, 6, 2), (1, 3, 7, 5)])
_uv = me_boundingbox_b_5_ii_005.uv_layers.new(name='uv_map')
_uv.uv.foreach_set('vector', [0.25, 0.375, 0.25, 0.125, 0.5, 0.125, 0.5, 0.375, 0.25, 0.375, 0.5, 0.375, 0.5, 0.625, 0.25, 0.625, 0.25, 0.625, 0.5, 0.625, 0.5, 0.875, 0.25, 0.875, 1.0, 0.375, 1.0, 0.625, 0.75, 0.625, 0.75, 0.375, 0.25, 0.375, 0.25, 0.625, 0.0, 0.625, 0.0, 0.375, 0.5, 0.375, 0.75, 0.375, 0.75, 0.625, 0.5, 0.625])
me_boundingbox_b_5_ii_005.materials.append(mat_clr)
me_boundingbox_b_5_ii_005.update()
me_boundingbox_b_5_iii_005 = bpy.data.meshes.new('boundingbox_B-5-III.005')
me_boundingbox_b_5_iii_005.from_pydata([(21.0, -22.2, 9.667), (42.0, -22.2, 9.667), (21.0, -0.04752, 9.667), (42.0, -0.04752, 9.667), (21.0, -22.2, 26.57), (42.0, -22.2, 26.57), (21.0, -0.04752, 26.57), (42.0, -0.04752, 26.57)], [], [(0, 2, 3, 1), (0, 1, 5, 4), (4, 5, 7, 6), (2, 6, 7, 3), (0, 4, 6, 2), (1, 3, 7, 5)])
_uv = me_boundingbox_b_5_iii_005.uv_layers.new(name='uv_map')
_uv.uv.foreach_set('vector', [0.25, 0.375, 0.25, 0.125, 0.5, 0.125, 0.5, 0.375, 0.25, 0.375, 0.5, 0.375, 0.5, 0.625, 0.25, 0.625, 0.25, 0.625, 0.5, 0.625, 0.5, 0.875, 0.25, 0.875, 1.0, 0.375, 1.0, 0.625, 0.75, 0.625, 0.75, 0.375, 0.25, 0.375, 0.25, 0.625, 0.0, 0.625, 0.0, 0.375, 0.5, 0.375, 0.75, 0.375, 0.75, 0.625, 0.5, 0.625])
me_boundingbox_b_5_iii_005.materials.append(mat_dots_stroke)
me_boundingbox_b_5_iii_005.update()
me_boundingbox_c_1_i_005 = bpy.data.meshes.new('boundingbox_C-1-I.005')
me_boundingbox_c_1_i_005.from_pydata([(42.0, -99.52, -13.38), (50.25, -99.52, -13.38), (42.0, -88.8, -13.38), (50.25, -88.8, -13.38), (42.0, -99.52, -9.667), (50.25, -99.52, -9.667), (42.0, -88.8, -9.667), (50.25, -88.8, -9.667)], [], [(0, 2, 3, 1), (0, 1, 5, 4), (4, 5, 7, 6), (2, 6, 7, 3), (0, 4, 6, 2), (1, 3, 7, 5)])
_uv = me_boundingbox_c_1_i_005.uv_layers.new(name='uv_map')
_uv.uv.foreach_set('vector', [0.25, 0.375, 0.25, 0.125, 0.5, 0.125, 0.5, 0.375, 0.25, 0.375, 0.5, 0.375, 0.5, 0.625, 0.25, 0.625, 0.25, 0.625, 0.5, 0.625, 0.5, 0.875, 0.25, 0.875, 1.0, 0.375, 1.0, 0.625, 0.75, 0.625, 0.75, 0.375, 0.25, 0.375, 0.25, 0.625, 0.0, 0.625, 0.0, 0.375, 0.5, 0.375, 0.75, 0.375, 0.75, 0.625, 0.5, 0.625])
me_boundingbox_c_1_i_005.materials.append(mat_fcmc)
me_boundingbox_c_1_i_005.update()
me_boundingbox_c_1_ii_005 = bpy.data.meshes.new('boundingbox_C-1-II.005')
me_boundingbox_c_1_ii_005.from_pydata([(42.0, -108.4, -9.667), (59.42, -108.4, -9.667), (42.0, -88.8, -9.667), (59.42, -88.8, -9.667), (42.0, -108.4, 9.667), (59.42, -108.4, 9.667), (42.0, -88.8, 9.667), (59.42, -88.8, 9.667)], [], [(0, 2, 3, 1), (0, 1, 5, 4), (4, 5, 7, 6), (2, 6, 7, 3), (0, 4, 6, 2), (1, 3, 7, 5)])
_uv = me_boundingbox_c_1_ii_005.uv_layers.new(name='uv_map')
_uv.uv.foreach_set('vector', [0.25, 0.375, 0.25, 0.125, 0.5, 0.125, 0.5, 0.375, 0.25, 0.375, 0.5, 0.375, 0.5, 0.625, 0.25, 0.625, 0.25, 0.625, 0.5, 0.625, 0.5, 0.875, 0.25, 0.875, 1.0, 0.375, 1.0, 0.625, 0.75, 0.625, 0.75, 0.375, 0.25, 0.375, 0.25, 0.625, 0.0, 0.625, 0.0, 0.375, 0.5, 0.375, 0.75, 0.375, 0.75, 0.625, 0.5, 0.625])
me_boundingbox_c_1_ii_005.materials.append(mat_ff)
me_boundingbox_c_1_ii_005.update()
me_boundingbox_c_1_iii_005 = bpy.data.meshes.new('boundingbox_C-1-III.005')
me_boundingbox_c_1_iii_005.from_pydata([(42.0, -102.2, 9.667), (57.52, -102.2, 9.667), (42.0, -88.8, 9.667), (57.52, -88.8, 9.667), (42.0, -102.2, 16.59), (57.52, -102.2, 16.59), (42.0, -88.8, 16.59), (57.52, -88.8, 16.59)], [], [(0, 2, 3, 1), (0, 1, 5, 4), (4, 5, 7, 6), (2, 6, 7, 3), (0, 4, 6, 2), (1, 3, 7, 5)])
_uv = me_boundingbox_c_1_iii_005.uv_layers.new(name='uv_map')
_uv.uv.foreach_set('vector', [0.25, 0.375, 0.25, 0.125, 0.5, 0.125, 0.5, 0.375, 0.25, 0.375, 0.5, 0.375, 0.5, 0.625, 0.25, 0.625, 0.25, 0.625, 0.5, 0.625, 0.5, 0.875, 0.25, 0.875, 1.0, 0.375, 1.0, 0.625, 0.75, 0.625, 0.75, 0.375, 0.25, 0.375, 0.25, 0.625, 0.0, 0.625, 0.0, 0.375, 0.5, 0.375, 0.75, 0.375, 0.75, 0.625, 0.5, 0.625])
me_boundingbox_c_1_iii_005.materials.append(mat_pcmc)
me_boundingbox_c_1_iii_005.update()
me_boundingbox_c_2_i_005 = bpy.data.meshes.new('boundingbox_C-2-I.005')
me_boundingbox_c_2_i_005.from_pydata([(42.0, -88.8, -23.63), (60.01, -88.8, -23.63), (42.0, -66.6, -23.63), (60.01, -66.6, -23.63), (42.0, -88.8, -9.667), (60.01, -88.8, -9.667), (42.0, -66.6, -9.667), (60.01, -66.6, -9.667)], [], [(0, 2, 3, 1), (0, 1, 5, 4), (4, 5, 7, 6), (2, 6, 7, 3), (0, 4, 6, 2), (1, 3, 7, 5)])
_uv = me_boundingbox_c_2_i_005.uv_layers.new(name='uv_map')
_uv.uv.foreach_set('vector', [0.25, 0.375, 0.25, 0.125, 0.5, 0.125, 0.5, 0.375, 0.25, 0.375, 0.5, 0.375, 0.5, 0.625, 0.25, 0.625, 0.25, 0.625, 0.5, 0.625, 0.5, 0.875, 0.25, 0.875, 1.0, 0.375, 1.0, 0.625, 0.75, 0.625, 0.75, 0.375, 0.25, 0.375, 0.25, 0.625, 0.0, 0.625, 0.0, 0.375, 0.5, 0.375, 0.75, 0.375, 0.75, 0.625, 0.5, 0.625])
me_boundingbox_c_2_i_005.materials.append(mat_pe)
me_boundingbox_c_2_i_005.update()
me_boundingbox_c_2_ii_005 = bpy.data.meshes.new('boundingbox_C-2-II.005')
me_boundingbox_c_2_ii_005.from_pydata([(42.0, -88.8, -9.667), (60.01, -88.8, -9.667), (42.0, -66.6, -9.667), (60.01, -66.6, -9.667), (42.0, -88.8, 9.667), (60.01, -88.8, 9.667), (42.0, -66.6, 9.667), (60.01, -66.6, 9.667)], [], [(0, 2, 3, 1), (0, 1, 5, 4), (4, 5, 7, 6), (2, 6, 7, 3), (0, 4, 6, 2), (1, 3, 7, 5)])
_uv = me_boundingbox_c_2_ii_005.uv_layers.new(name='uv_map')
_uv.uv.foreach_set('vector', [0.25, 0.375, 0.25, 0.125, 0.5, 0.125, 0.5, 0.375, 0.25, 0.375, 0.5, 0.375, 0.5, 0.625, 0.25, 0.625, 0.25, 0.625, 0.5, 0.625, 0.5, 0.875, 0.25, 0.875, 1.0, 0.375, 1.0, 0.625, 0.75, 0.625, 0.75, 0.375, 0.25, 0.375, 0.25, 0.625, 0.0, 0.625, 0.0, 0.375, 0.5, 0.375, 0.75, 0.375, 0.75, 0.625, 0.5, 0.625])
me_boundingbox_c_2_ii_005.materials.append(mat_rna)
me_boundingbox_c_2_ii_005.update()
me_boundingbox_c_2_iii_005 = bpy.data.meshes.new('boundingbox_C-2-III.005')
me_boundingbox_c_2_iii_005.from_pydata([(42.0, -88.8, 9.667), (58.23, -88.8, 9.667), (42.0, -66.6, 9.667), (58.23, -66.6, 9.667), (42.0, -88.8, 22.42), (58.23, -88.8, 22.42), (42.0, -66.6, 22.42), (58.23, -66.6, 22.42)], [], [(0, 2, 3, 1), (0, 1, 5, 4), (4, 5, 7, 6), (2, 6, 7, 3), (0, 4, 6, 2), (1, 3, 7, 5)])
_uv = me_boundingbox_c_2_iii_005.uv_layers.new(name='uv_map')
_uv.uv.foreach_set('vector', [0.25, 0.375, 0.25, 0.125, 0.5, 0.125, 0.5, 0.375, 0.25, 0.375, 0.5, 0.375, 0.5, 0.625, 0.25, 0.625, 0.25, 0.625, 0.5, 0.625, 0.5, 0.875, 0.25, 0.875, 1.0, 0.375, 1.0, 0.625, 0.75, 0.625, 0.75, 0.375, 0.25, 0.375, 0.25, 0.625, 0.0, 0.625, 0.0, 0.375, 0.5, 0.375, 0.75, 0.375, 0.75, 0.625, 0.5, 0.625])
me_boundingbox_c_2_iii_005.materials.append(mat_clr)
me_boundingbox_c_2_iii_005.update()
me_boundingbox_c_3_i_005 = bpy.data.meshes.new('boundingbox_C-3-I.005')
me_boundingbox_c_3_i_005.from_pydata([(42.0, -66.6, -27.06), (60.89, -66.6, -27.06), (42.0, -44.4, -27.06), (60.89, -44.4, -27.06), (42.0, -66.6, -9.667), (60.89, -66.6, -9.667), (42.0, -44.4, -9.667), (60.89, -44.4, -9.667)], [], [(0, 2, 3, 1), (0, 1, 5, 4), (4, 5, 7, 6), (2, 6, 7, 3), (0, 4, 6, 2), (1, 3, 7, 5)])
_uv = me_boundingbox_c_3_i_005.uv_layers.new(name='uv_map')
_uv.uv.foreach_set('vector', [0.25, 0.375, 0.25, 0.125, 0.5, 0.125, 0.5, 0.375, 0.25, 0.375, 0.5, 0.375, 0.5, 0.625, 0.25, 0.625, 0.25, 0.625, 0.5, 0.625, 0.5, 0.875, 0.25, 0.875, 1.0, 0.375, 1.0, 0.625, 0.75, 0.625, 0.75, 0.375, 0.25, 0.375, 0.25, 0.625, 0.0, 0.625, 0.0, 0.375, 0.5, 0.375, 0.75, 0.375, 0.75, 0.625, 0.5, 0.625])
me_boundingbox_c_3_i_005.materials.append(mat_dots_stroke)
me_boundingbox_c_3_i_005.update()
me_boundingbox_c_3_ii_005 = bpy.data.meshes.new('boundingbox_C-3-II.005')
me_boundingbox_c_3_ii_005.from_pydata([(42.0, -66.6, -9.667), (60.96, -66.6, -9.667), (42.0, -44.4, -9.667), (60.96, -44.4, -9.667), (42.0, -66.6, 9.667), (60.96, -66.6, 9.667), (42.0, -44.4, 9.667), (60.96, -44.4, 9.667)], [], [(0, 2, 3, 1), (0, 1, 5, 4), (4, 5, 7, 6), (2, 6, 7, 3), (0, 4, 6, 2), (1, 3, 7, 5)])
_uv = me_boundingbox_c_3_ii_005.uv_layers.new(name='uv_map')
_uv.uv.foreach_set('vector', [0.25, 0.375, 0.25, 0.125, 0.5, 0.125, 0.5, 0.375, 0.25, 0.375, 0.5, 0.375, 0.5, 0.625, 0.25, 0.625, 0.25, 0.625, 0.5, 0.625, 0.5, 0.875, 0.25, 0.875, 1.0, 0.375, 1.0, 0.625, 0.75, 0.625, 0.75, 0.375, 0.25, 0.375, 0.25, 0.625, 0.0, 0.625, 0.0, 0.375, 0.5, 0.375, 0.75, 0.375, 0.75, 0.625, 0.5, 0.625])
me_boundingbox_c_3_ii_005.materials.append(mat_fcmc)
me_boundingbox_c_3_ii_005.update()
me_boundingbox_c_3_iii_005 = bpy.data.meshes.new('boundingbox_C-3-III.005')
me_boundingbox_c_3_iii_005.from_pydata([(42.0, -66.6, 9.667), (57.09, -66.6, 9.667), (42.0, -44.4, 9.667), (57.09, -44.4, 9.667), (42.0, -66.6, 25.82), (57.09, -66.6, 25.82), (42.0, -44.4, 25.82), (57.09, -44.4, 25.82)], [], [(0, 2, 3, 1), (0, 1, 5, 4), (4, 5, 7, 6), (2, 6, 7, 3), (0, 4, 6, 2), (1, 3, 7, 5)])
_uv = me_boundingbox_c_3_iii_005.uv_layers.new(name='uv_map')
_uv.uv.foreach_set('vector', [0.25, 0.375, 0.25, 0.125, 0.5, 0.125, 0.5, 0.375, 0.25, 0.375, 0.5, 0.375, 0.5, 0.625, 0.25, 0.625, 0.25, 0.625, 0.5, 0.625, 0.5, 0.875, 0.25, 0.875, 1.0, 0.375, 1.0, 0.625, 0.75, 0.625, 0.75, 0.375, 0.25, 0.375, 0.25, 0.625, 0.0, 0.625, 0.0, 0.375, 0.5, 0.375, 0.75, 0.375, 0.75, 0.625, 0.5, 0.625])
me_boundingbox_c_3_iii_005.materials.append(mat_ff)
me_boundingbox_c_3_iii_005.update()
me_boundingbox_c_4_i_004 = bpy.data.meshes.new('boundingbox_C-4-I.004')
me_boundingbox_c_4_i_004.from_pydata([(42.0, -44.4, -26.88), (58.34, -44.4, -26.88), (42.0, -22.2, -26.88), (58.34, -22.2, -26.88), (42.0, -44.4, -9.667), (58.34, -44.4, -9.667), (42.0, -22.2, -9.667), (58.34, -22.2, -9.667)], [], [(0, 2, 3, 1), (0, 1, 5, 4), (4, 5, 7, 6), (2, 6, 7, 3), (0, 4, 6, 2), (1, 3, 7, 5)])
_uv = me_boundingbox_c_4_i_004.uv_layers.new(name='uv_map')
_uv.uv.foreach_set('vector', [0.25, 0.375, 0.25, 0.125, 0.5, 0.125, 0.5, 0.375, 0.25, 0.375, 0.5, 0.375, 0.5, 0.625, 0.25, 0.625, 0.25, 0.625, 0.5, 0.625, 0.5, 0.875, 0.25, 0.875, 1.0, 0.375, 1.0, 0.625, 0.75, 0.625, 0.75, 0.375, 0.25, 0.375, 0.25, 0.625, 0.0, 0.625, 0.0, 0.375, 0.5, 0.375, 0.75, 0.375, 0.75, 0.625, 0.5, 0.625])
me_boundingbox_c_4_i_004.materials.append(mat_pcmc)
me_boundingbox_c_4_i_004.update()
me_boundingbox_c_4_ii_005 = bpy.data.meshes.new('boundingbox_C-4-II.005')
me_boundingbox_c_4_ii_005.from_pydata([(42.0, -44.4, -9.667), (63.0, -44.4, -9.667), (42.0, -22.2, -9.667), (63.0, -22.2, -9.667), (42.0, -44.4, 9.667), (63.0, -44.4, 9.667), (42.0, -22.2, 9.667), (63.0, -22.2, 9.667)], [], [(0, 2, 3, 1), (0, 1, 5, 4), (4, 5, 7, 6), (2, 6, 7, 3), (0, 4, 6, 2), (1, 3, 7, 5)])
_uv = me_boundingbox_c_4_ii_005.uv_layers.new(name='uv_map')
_uv.uv.foreach_set('vector', [0.25, 0.375, 0.25, 0.125, 0.5, 0.125, 0.5, 0.375, 0.25, 0.375, 0.5, 0.375, 0.5, 0.625, 0.25, 0.625, 0.25, 0.625, 0.5, 0.625, 0.5, 0.875, 0.25, 0.875, 1.0, 0.375, 1.0, 0.625, 0.75, 0.625, 0.75, 0.375, 0.25, 0.375, 0.25, 0.625, 0.0, 0.625, 0.0, 0.375, 0.5, 0.375, 0.75, 0.375, 0.75, 0.625, 0.5, 0.625])
me_boundingbox_c_4_ii_005.materials.append(mat_pe)
me_boundingbox_c_4_ii_005.update()
me_boundingbox_c_4_iii_005 = bpy.data.meshes.new('boundingbox_C-4-III.005')
me_boundingbox_c_4_iii_005.from_pydata([(42.0, -44.4, 9.667), (63.0, -44.4, 9.667), (42.0, -22.2, 9.667), (63.0, -22.2, 9.667), (42.0, -44.4, 26.81), (63.0, -44.4, 26.81), (42.0, -22.2, 26.81), (63.0, -22.2, 26.81)], [], [(0, 2, 3, 1), (0, 1, 5, 4), (4, 5, 7, 6), (2, 6, 7, 3), (0, 4, 6, 2), (1, 3, 7, 5)])
_uv = me_boundingbox_c_4_iii_005.uv_layers.new(name='uv_map')
_uv.uv.foreach_set('vector', [0.25, 0.375, 0.25, 0.125, 0.5, 0.125, 0.5, 0.375, 0.25, 0.375, 0.5, 0.375, 0.5, 0.625, 0.25, 0.625, 0.25, 0.625, 0.5, 0.625, 0.5, 0.875, 0.25, 0.875, 1.0, 0.375, 1.0, 0.625, 0.75, 0.625, 0.75, 0.375, 0.25, 0.375, 0.25, 0.625, 0.0, 0.625, 0.0, 0.375, 0.5, 0.375, 0.75, 0.375, 0.75, 0.625, 0.5, 0.625])
me_boundingbox_c_4_iii_005.materials.append(mat_rna)
me_boundingbox_c_4_iii_005.update()
me_boundingbox_c_5_i_004 = bpy.data.meshes.new('boundingbox_C-5-I.004')
me_boundingbox_c_5_i_004.from_pydata([(42.0, -22.2, -19.79), (54.65, -22.2, -19.79), (42.0, -9.477, -19.79), (54.65, -9.477, -19.79), (42.0, -22.2, -9.667), (54.65, -22.2, -9.667), (42.0, -9.477, -9.667), (54.65, -9.477, -9.667)], [], [(0, 2, 3, 1), (0, 1, 5, 4), (4, 5, 7, 6), (2, 6, 7, 3), (0, 4, 6, 2), (1, 3, 7, 5)])
_uv = me_boundingbox_c_5_i_004.uv_layers.new(name='uv_map')
_uv.uv.foreach_set('vector', [0.25, 0.375, 0.25, 0.125, 0.5, 0.125, 0.5, 0.375, 0.25, 0.375, 0.5, 0.375, 0.5, 0.625, 0.25, 0.625, 0.25, 0.625, 0.5, 0.625, 0.5, 0.875, 0.25, 0.875, 1.0, 0.375, 1.0, 0.625, 0.75, 0.625, 0.75, 0.375, 0.25, 0.375, 0.25, 0.625, 0.0, 0.625, 0.0, 0.375, 0.5, 0.375, 0.75, 0.375, 0.75, 0.625, 0.5, 0.625])
me_boundingbox_c_5_i_004.materials.append(mat_clr)
me_boundingbox_c_5_i_004.update()
me_boundingbox_c_5_ii_004 = bpy.data.meshes.new('boundingbox_C-5-II.004')
me_boundingbox_c_5_ii_004.from_pydata([(42.0, -22.2, -9.667), (59.41, -22.2, -9.667), (42.0, -0.3521, -9.667), (59.41, -0.3521, -9.667), (42.0, -22.2, 9.667), (59.41, -22.2, 9.667), (42.0, -0.3521, 9.667), (59.41, -0.3521, 9.667)], [], [(0, 2, 3, 1), (0, 1, 5, 4), (4, 5, 7, 6), (2, 6, 7, 3), (0, 4, 6, 2), (1, 3, 7, 5)])
_uv = me_boundingbox_c_5_ii_004.uv_layers.new(name='uv_map')
_uv.uv.foreach_set('vector', [0.25, 0.375, 0.25, 0.125, 0.5, 0.125, 0.5, 0.375, 0.25, 0.375, 0.5, 0.375, 0.5, 0.625, 0.25, 0.625, 0.25, 0.625, 0.5, 0.625, 0.5, 0.875, 0.25, 0.875, 1.0, 0.375, 1.0, 0.625, 0.75, 0.625, 0.75, 0.375, 0.25, 0.375, 0.25, 0.625, 0.0, 0.625, 0.0, 0.375, 0.5, 0.375, 0.75, 0.375, 0.75, 0.625, 0.5, 0.625])
me_boundingbox_c_5_ii_004.materials.append(mat_dots_stroke)
me_boundingbox_c_5_ii_004.update()
me_boundingbox_c_5_iii_004 = bpy.data.meshes.new('boundingbox_C-5-III.004')
me_boundingbox_c_5_iii_004.from_pydata([(42.0, -22.2, 9.667), (59.36, -22.2, 9.667), (42.0, -0.4873, 9.667), (59.36, -0.4873, 9.667), (42.0, -22.2, 25.65), (59.36, -22.2, 25.65), (42.0, -0.4873, 25.65), (59.36, -0.4873, 25.65)], [], [(0, 2, 3, 1), (0, 1, 5, 4), (4, 5, 7, 6), (2, 6, 7, 3), (0, 4, 6, 2), (1, 3, 7, 5)])
_uv = me_boundingbox_c_5_iii_004.uv_layers.new(name='uv_map')
_uv.uv.foreach_set('vector', [0.25, 0.375, 0.25, 0.125, 0.5, 0.125, 0.5, 0.375, 0.25, 0.375, 0.5, 0.375, 0.5, 0.625, 0.25, 0.625, 0.25, 0.625, 0.5, 0.625, 0.5, 0.875, 0.25, 0.875, 1.0, 0.375, 1.0, 0.625, 0.75, 0.625, 0.75, 0.375, 0.25, 0.375, 0.25, 0.625, 0.0, 0.625, 0.0, 0.375, 0.5, 0.375, 0.75, 0.375, 0.75, 0.625, 0.5, 0.625])
me_boundingbox_c_5_iii_004.materials.append(mat_fcmc)
me_boundingbox_c_5_iii_004.update()

# ---- objects
ob_boundingbox_a_1_i = bpy.data.objects.new('boundingbox_A-1-I', me_boundingbox_a_1_i_004)
ob_boundingbox_a_1_ii = bpy.data.objects.new('boundingbox_A-1-II', me_boundingbox_a_1_ii_004)
ob_boundingbox_a_1_iii = bpy.data.objects.new('boundingbox_A-1-III', me_boundingbox_a_1_iii_004)
ob_boundingbox_a_2_i = bpy.data.objects.new('boundingbox_A-2-I', me_boundingbox_a_2_i_004)
ob_boundingbox_a_2_ii = bpy.data.objects.new('boundingbox_A-2-II', me_boundingbox_a_2_ii_004)
ob_boundingbox_a_2_iii = bpy.data.objects.new('boundingbox_A-2-III', me_boundingbox_a_2_iii_004)
ob_boundingbox_a_3_i = bpy.data.objects.new('boundingbox_A-3-I', me_boundingbox_a_3_i_004)
ob_boundingbox_a_3_ii = bpy.data.objects.new('boundingbox_A-3-II', me_boundingbox_a_3_ii_005)
ob_boundingbox_a_3_iii = bpy.data.objects.new('boundingbox_A-3-III', me_boundingbox_a_3_iii_005)
ob_boundingbox_a_4_i = bpy.data.objects.new('boundingbox_A-4-I', me_boundingbox_a_4_i_004)
ob_boundingbox_a_4_ii = bpy.data.objects.new('boundingbox_A-4-II', me_boundingbox_a_4_ii_005)
ob_boundingbox_a_4_iii = bpy.data.objects.new('boundingbox_A-4-III', me_boundingbox_a_4_iii_005)
ob_boundingbox_a_5_i = bpy.data.objects.new('boundingbox_A-5-I', me_boundingbox_a_5_i_004)
ob_boundingbox_a_5_ii = bpy.data.objects.new('boundingbox_A-5-II', me_boundingbox_a_5_ii_005)
ob_boundingbox_a_5_iii = bpy.data.objects.new('boundingbox_A-5-III', me_boundingbox_a_5_iii_005)
ob_boundingbox_b_1_i = bpy.data.objects.new('boundingbox_B-1-I', me_boundingbox_b_1_i_005)
ob_boundingbox_b_1_ii = bpy.data.objects.new('boundingbox_B-1-II', me_boundingbox_b_1_ii_005)
ob_boundingbox_b_1_iii = bpy.data.objects.new('boundingbox_B-1-III', me_boundingbox_b_1_iii_005)
ob_boundingbox_b_2_i = bpy.data.objects.new('boundingbox_B-2-I', me_boundingbox_b_2_i_005)
ob_boundingbox_b_2_ii = bpy.data.objects.new('boundingbox_B-2-II', me_boundingbox_b_2_ii_005)
ob_boundingbox_b_2_iii = bpy.data.objects.new('boundingbox_B-2-III', me_boundingbox_b_2_iii_005)
ob_boundingbox_b_3_i = bpy.data.objects.new('boundingbox_B-3-I', me_boundingbox_b_3_i_005)
ob_boundingbox_b_3_ii = bpy.data.objects.new('boundingbox_B-3-II', me_boundingbox_b_3_ii_005)
ob_boundingbox_b_3_iii = bpy.data.objects.new('boundingbox_B-3-III', me_boundingbox_b_3_iii_005)
ob_boundingbox_b_4_i = bpy.data.objects.new('boundingbox_B-4-I', me_boundingbox_b_4_i_005)
ob_boundingbox_b_4_ii = bpy.data.objects.new('boundingbox_B-4-II', me_boundingbox_b_4_ii_005)
ob_boundingbox_b_4_iii = bpy.data.objects.new('boundingbox_B-4-III', me_boundingbox_b_4_iii_005)
ob_boundingbox_b_5_i = bpy.data.objects.new('boundingbox_B-5-I', me_boundingbox_b_5_i_004)
ob_boundingbox_b_5_ii = bpy.data.objects.new('boundingbox_B-5-II', me_boundingbox_b_5_ii_005)
ob_boundingbox_b_5_iii = bpy.data.objects.new('boundingbox_B-5-III', me_boundingbox_b_5_iii_005)
ob_boundingbox_c_1_i = bpy.data.objects.new('boundingbox_C-1-I', me_boundingbox_c_1_i_005)
ob_boundingbox_c_1_ii = bpy.data.objects.new('boundingbox_C-1-II', me_boundingbox_c_1_ii_005)
ob_boundingbox_c_1_iii = bpy.data.objects.new('boundingbox_C-1-III', me_boundingbox_c_1_iii_005)
ob_boundingbox_c_2_i = bpy.data.objects.new('boundingbox_C-2-I', me_boundingbox_c_2_i_005)
ob_boundingbox_c_2_ii = bpy.data.objects.new('boundingbox_C-2-II', me_boundingbox_c_2_ii_005)
ob_boundingbox_c_2_iii = bpy.data.objects.new('boundingbox_C-2-III', me_boundingbox_c_2_iii_005)
ob_boundingbox_c_3_i = bpy.data.objects.new('boundingbox_C-3-I', me_boundingbox_c_3_i_005)
ob_boundingbox_c_3_ii = bpy.data.objects.new('boundingbox_C-3-II', me_boundingbox_c_3_ii_005)
ob_boundingbox_c_3_iii = bpy.data.objects.new('boundingbox_C-3-III', me_boundingbox_c_3_iii_005)
ob_boundingbox_c_4_i = bpy.data.objects.new('boundingbox_C-4-I', me_boundingbox_c_4_i_004)
ob_boundingbox_c_4_ii = bpy.data.objects.new('boundingbox_C-4-II', me_boundingbox_c_4_ii_005)
ob_boundingbox_c_4_iii = bpy.data.objects.new('boundingbox_C-4-III', me_boundingbox_c_4_iii_005)
ob_boundingbox_c_5_i = bpy.data.objects.new('boundingbox_C-5-I', me_boundingbox_c_5_i_004)
ob_boundingbox_c_5_ii = bpy.data.objects.new('boundingbox_C-5-II', me_boundingbox_c_5_ii_004)
ob_boundingbox_c_5_iii = bpy.data.objects.new('boundingbox_C-5-III', me_boundingbox_c_5_iii_004)

# ---- transforms, parenting, visibility, modifiers, constraints
ob_boundingbox_a_1_i.location = (0.0, 0.0, 0.0)
ob_boundingbox_a_1_ii.location = (0.0, 0.0, 0.0)
ob_boundingbox_a_1_iii.location = (0.0, 0.0, 0.0)
ob_boundingbox_a_2_i.location = (0.0, 0.0, 0.0)
ob_boundingbox_a_2_ii.location = (0.0, 0.0, 0.0)
ob_boundingbox_a_2_iii.location = (0.0, 0.0, 0.0)
ob_boundingbox_a_3_i.location = (0.0, 0.0, 0.0)
ob_boundingbox_a_3_ii.location = (0.0, 0.0, 0.0)
ob_boundingbox_a_3_iii.location = (0.0, 0.0, 0.0)
ob_boundingbox_a_4_i.location = (0.0, 0.0, 0.0)
ob_boundingbox_a_4_ii.location = (0.0, 0.0, 0.0)
ob_boundingbox_a_4_iii.location = (0.0, 0.0, 0.0)
ob_boundingbox_a_5_i.location = (0.0, 0.0, 0.0)
ob_boundingbox_a_5_ii.location = (0.0, 0.0, 0.0)
ob_boundingbox_a_5_iii.location = (0.0, 0.0, 0.0)
ob_boundingbox_b_1_i.location = (0.0, 0.0, 0.0)
ob_boundingbox_b_1_ii.location = (0.0, 0.0, 0.0)
ob_boundingbox_b_1_iii.location = (0.0, 0.0, 0.0)
ob_boundingbox_b_2_i.location = (0.0, 0.0, 0.0)
ob_boundingbox_b_2_ii.location = (0.0, 0.0, 0.0)
ob_boundingbox_b_2_iii.location = (0.0, 0.0, 0.0)
ob_boundingbox_b_3_i.location = (0.0, 0.0, 0.0)
ob_boundingbox_b_3_ii.location = (0.0, 0.0, 0.0)
ob_boundingbox_b_3_iii.location = (0.0, 0.0, 0.0)
ob_boundingbox_b_4_i.location = (0.0, 0.0, 0.0)
ob_boundingbox_b_4_ii.location = (0.0, 0.0, 0.0)
ob_boundingbox_b_4_iii.location = (0.0, 0.0, 0.0)
ob_boundingbox_b_5_i.location = (0.0, 0.0, 0.0)
ob_boundingbox_b_5_ii.location = (0.0, 0.0, 0.0)
ob_boundingbox_b_5_iii.location = (0.0, 0.0, 0.0)
ob_boundingbox_c_1_i.location = (0.0, 0.0, 0.0)
ob_boundingbox_c_1_ii.location = (0.0, 0.0, 0.0)
ob_boundingbox_c_1_iii.location = (0.0, 0.0, 0.0)
ob_boundingbox_c_2_i.location = (0.0, 0.0, 0.0)
ob_boundingbox_c_2_ii.location = (0.0, 0.0, 0.0)
ob_boundingbox_c_2_iii.location = (0.0, 0.0, 0.0)
ob_boundingbox_c_3_i.location = (0.0, 0.0, 0.0)
ob_boundingbox_c_3_ii.location = (0.0, 0.0, 0.0)
ob_boundingbox_c_3_iii.location = (0.0, 0.0, 0.0)
ob_boundingbox_c_4_i.location = (0.0, 0.0, 0.0)
ob_boundingbox_c_4_ii.location = (0.0, 0.0, 0.0)
ob_boundingbox_c_4_iii.location = (0.0, 0.0, 0.0)
ob_boundingbox_c_5_i.location = (0.0, 0.0, 0.0)
ob_boundingbox_c_5_ii.location = (0.0, 0.0, 0.0)
ob_boundingbox_c_5_iii.location = (0.0, 0.0, 0.0)

# ---- collection membership
col_boundingboxes__3x5x3.objects.link(ob_boundingbox_a_1_i)
col_boundingboxes__3x5x3.objects.link(ob_boundingbox_a_1_ii)
col_boundingboxes__3x5x3.objects.link(ob_boundingbox_a_1_iii)
col_boundingboxes__3x5x3.objects.link(ob_boundingbox_a_2_i)
col_boundingboxes__3x5x3.objects.link(ob_boundingbox_a_2_ii)
col_boundingboxes__3x5x3.objects.link(ob_boundingbox_a_2_iii)
col_boundingboxes__3x5x3.objects.link(ob_boundingbox_a_3_i)
col_boundingboxes__3x5x3.objects.link(ob_boundingbox_a_3_ii)
col_boundingboxes__3x5x3.objects.link(ob_boundingbox_a_3_iii)
col_boundingboxes__3x5x3.objects.link(ob_boundingbox_a_4_i)
col_boundingboxes__3x5x3.objects.link(ob_boundingbox_a_4_ii)
col_boundingboxes__3x5x3.objects.link(ob_boundingbox_a_4_iii)
col_boundingboxes__3x5x3.objects.link(ob_boundingbox_a_5_i)
col_boundingboxes__3x5x3.objects.link(ob_boundingbox_a_5_ii)
col_boundingboxes__3x5x3.objects.link(ob_boundingbox_a_5_iii)
col_boundingboxes__3x5x3.objects.link(ob_boundingbox_b_1_i)
col_boundingboxes__3x5x3.objects.link(ob_boundingbox_b_1_ii)
col_boundingboxes__3x5x3.objects.link(ob_boundingbox_b_1_iii)
col_boundingboxes__3x5x3.objects.link(ob_boundingbox_b_2_i)
col_boundingboxes__3x5x3.objects.link(ob_boundingbox_b_2_ii)
col_boundingboxes__3x5x3.objects.link(ob_boundingbox_b_2_iii)
col_boundingboxes__3x5x3.objects.link(ob_boundingbox_b_3_i)
col_boundingboxes__3x5x3.objects.link(ob_boundingbox_b_3_ii)
col_boundingboxes__3x5x3.objects.link(ob_boundingbox_b_3_iii)
col_boundingboxes__3x5x3.objects.link(ob_boundingbox_b_4_i)
col_boundingboxes__3x5x3.objects.link(ob_boundingbox_b_4_ii)
col_boundingboxes__3x5x3.objects.link(ob_boundingbox_b_4_iii)
col_boundingboxes__3x5x3.objects.link(ob_boundingbox_b_5_i)
col_boundingboxes__3x5x3.objects.link(ob_boundingbox_b_5_ii)
col_boundingboxes__3x5x3.objects.link(ob_boundingbox_b_5_iii)
col_boundingboxes__3x5x3.objects.link(ob_boundingbox_c_1_i)
col_boundingboxes__3x5x3.objects.link(ob_boundingbox_c_1_ii)
col_boundingboxes__3x5x3.objects.link(ob_boundingbox_c_1_iii)
col_boundingboxes__3x5x3.objects.link(ob_boundingbox_c_2_i)
col_boundingboxes__3x5x3.objects.link(ob_boundingbox_c_2_ii)
col_boundingboxes__3x5x3.objects.link(ob_boundingbox_c_2_iii)
col_boundingboxes__3x5x3.objects.link(ob_boundingbox_c_3_i)
col_boundingboxes__3x5x3.objects.link(ob_boundingbox_c_3_ii)
col_boundingboxes__3x5x3.objects.link(ob_boundingbox_c_3_iii)
col_boundingboxes__3x5x3.objects.link(ob_boundingbox_c_4_i)
col_boundingboxes__3x5x3.objects.link(ob_boundingbox_c_4_ii)
col_boundingboxes__3x5x3.objects.link(ob_boundingbox_c_4_iii)
col_boundingboxes__3x5x3.objects.link(ob_boundingbox_c_5_i)
col_boundingboxes__3x5x3.objects.link(ob_boundingbox_c_5_ii)
col_boundingboxes__3x5x3.objects.link(ob_boundingbox_c_5_iii)

# ---- scene / render settings (as saved in the file)
scene.frame_start = 1; scene.frame_end = 250; scene.frame_set(0)
scene.render.engine = 'BLENDER_EEVEE_NEXT'
scene.cycles.sampling_pattern = 'TABULATED_SOBOL'
scene.cycles.use_light_tree = False
scene.view_settings.view_transform = 'Filmic'
bpy.context.view_layer.update()

# ---- added for rendering (the .blend has no active camera and no usable light): camera, sun
cam_auto = bpy.data.cameras.new('AutoCamera')
cam_auto.lens = 50.0
cam_auto.sensor_width = 36.0
cam_auto.clip_end = 2263.53
ob_auto_camera = bpy.data.objects.new('AutoCamera', cam_auto)
scene.collection.objects.link(ob_auto_camera)
ob_auto_camera.location = (160.481, -209.894, 103.169)
ob_auto_camera.rotation_euler = (1.09748, -7.21219e-08, 0.694738)
scene.camera = ob_auto_camera
light_auto_sun = bpy.data.lights.new('AutoSun', 'SUN')
light_auto_sun.energy = 3.0
light_auto_sun.angle = 0.0523599
ob_auto_sun = bpy.data.objects.new('AutoSun', light_auto_sun)
scene.collection.objects.link(ob_auto_sun)
ob_auto_sun.rotation_euler = (0.872665, 0.174533, 0.523599)
bpy.context.view_layer.update()
